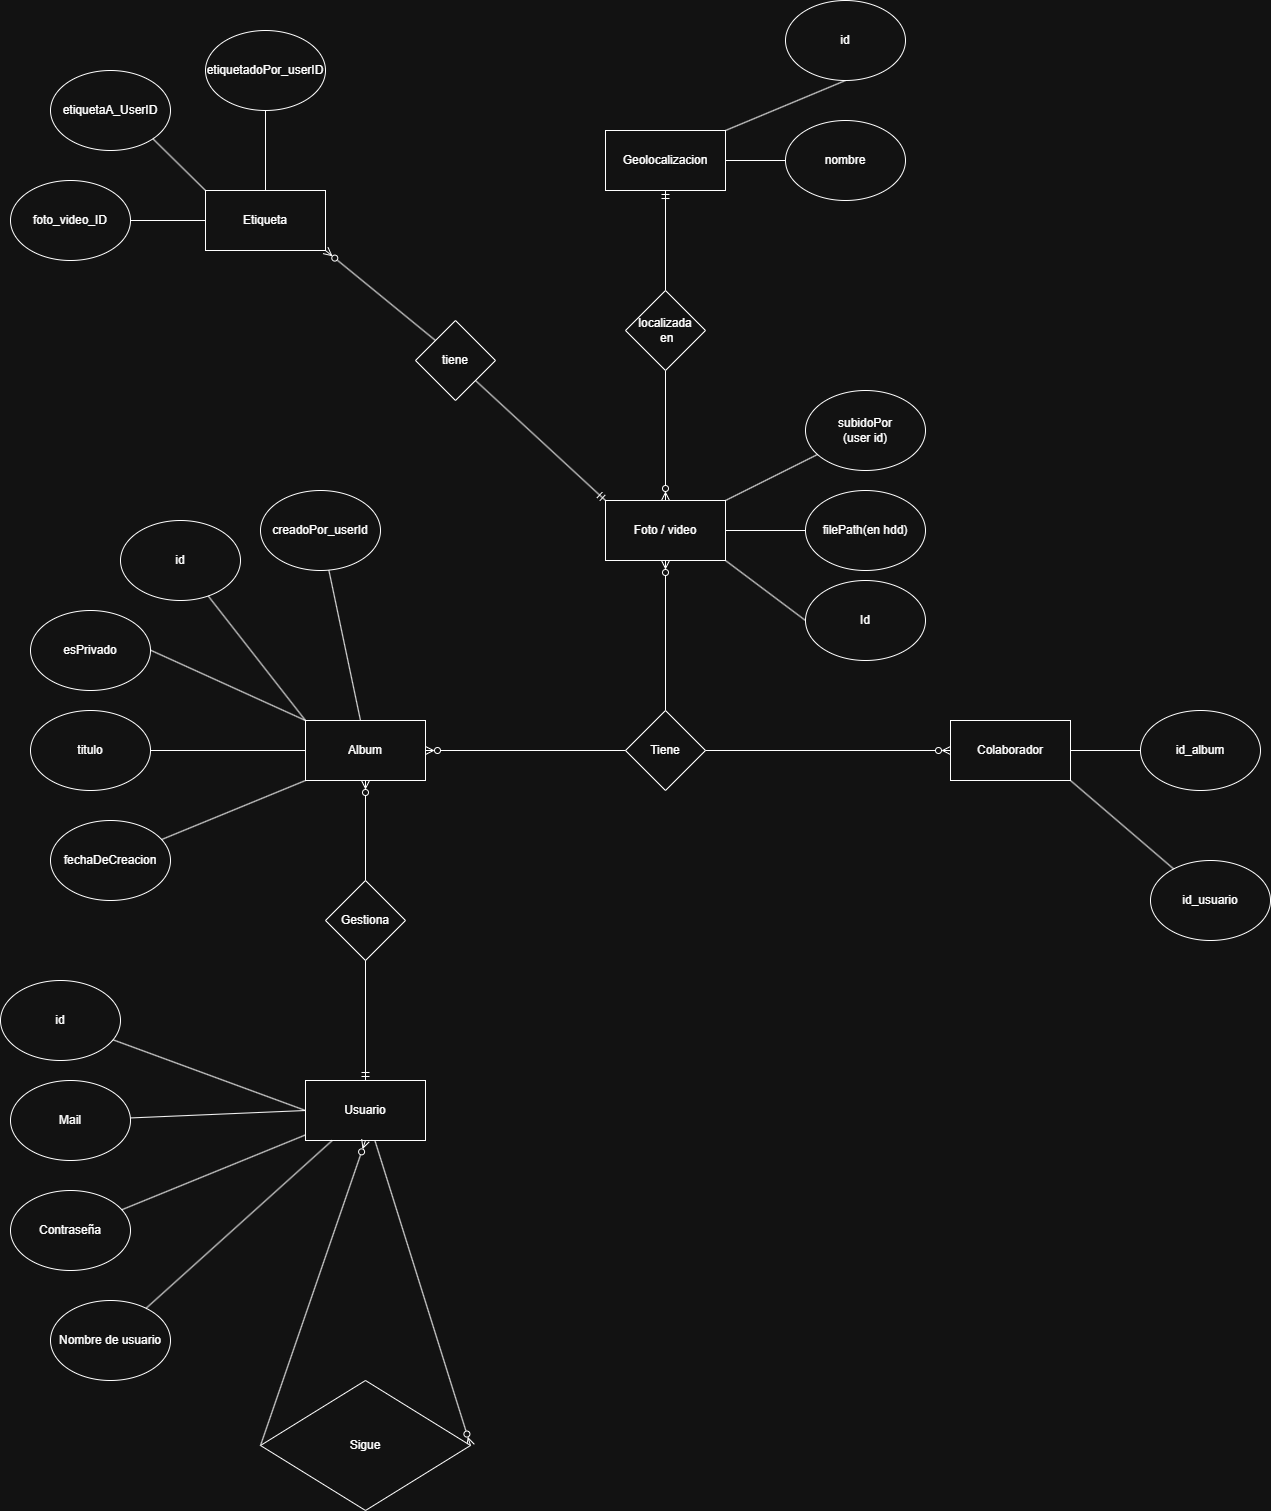

The diagram above was exported from draw.io. Its source (the exported page's mxGraphModel, read from the mxfile embedded in the PNG):
<mxGraphModel dx="776" dy="2286" grid="1" gridSize="10" guides="1" tooltips="1" connect="1" arrows="1" fold="1" page="1" pageScale="1" pageWidth="850" pageHeight="1100" math="0" shadow="0">
  <root>
    <mxCell id="0" />
    <mxCell id="1" parent="0" />
    <mxCell id="YLubaKAQBVS1cBmkaXsH-2" style="rounded=0;orthogonalLoop=1;jettySize=auto;html=1;entryX=1;entryY=0.5;entryDx=0;entryDy=0;endArrow=ERzeroToMany;endFill=0;" parent="1" source="z-z29tUpMJb0EBZGChXV-1" target="YLubaKAQBVS1cBmkaXsH-1" edge="1">
      <mxGeometry relative="1" as="geometry" />
    </mxCell>
    <mxCell id="z-z29tUpMJb0EBZGChXV-1" value="&lt;font&gt;Usuario&lt;/font&gt;" style="rounded=0;whiteSpace=wrap;html=1;" parent="1" vertex="1">
      <mxGeometry x="365" y="310" width="120" height="60" as="geometry" />
    </mxCell>
    <mxCell id="z-z29tUpMJb0EBZGChXV-2" value="&lt;font&gt;Nombre de usuario&lt;/font&gt;" style="ellipse;whiteSpace=wrap;html=1;" parent="1" vertex="1">
      <mxGeometry x="110" y="530" width="120" height="80" as="geometry" />
    </mxCell>
    <mxCell id="z-z29tUpMJb0EBZGChXV-5" value="" style="endArrow=none;html=1;rounded=0;" parent="1" source="z-z29tUpMJb0EBZGChXV-2" target="z-z29tUpMJb0EBZGChXV-1" edge="1">
      <mxGeometry width="50" height="50" relative="1" as="geometry">
        <mxPoint x="440" y="450" as="sourcePoint" />
        <mxPoint x="490" y="400" as="targetPoint" />
      </mxGeometry>
    </mxCell>
    <mxCell id="z-z29tUpMJb0EBZGChXV-6" value="Contraseña" style="ellipse;whiteSpace=wrap;html=1;" parent="1" vertex="1">
      <mxGeometry x="70" y="420" width="120" height="80" as="geometry" />
    </mxCell>
    <mxCell id="z-z29tUpMJb0EBZGChXV-7" value="" style="endArrow=none;html=1;rounded=0;" parent="1" source="z-z29tUpMJb0EBZGChXV-6" target="z-z29tUpMJb0EBZGChXV-1" edge="1">
      <mxGeometry width="50" height="50" relative="1" as="geometry">
        <mxPoint x="330" y="440" as="sourcePoint" />
        <mxPoint x="380" y="390" as="targetPoint" />
      </mxGeometry>
    </mxCell>
    <mxCell id="z-z29tUpMJb0EBZGChXV-8" value="" style="endArrow=none;html=1;rounded=0;entryX=0;entryY=0.5;entryDx=0;entryDy=0;" parent="1" source="z-z29tUpMJb0EBZGChXV-9" target="z-z29tUpMJb0EBZGChXV-1" edge="1">
      <mxGeometry width="50" height="50" relative="1" as="geometry">
        <mxPoint x="200" y="360" as="sourcePoint" />
        <mxPoint x="266" y="290" as="targetPoint" />
      </mxGeometry>
    </mxCell>
    <mxCell id="z-z29tUpMJb0EBZGChXV-9" value="Mail" style="ellipse;whiteSpace=wrap;html=1;" parent="1" vertex="1">
      <mxGeometry x="70" y="310" width="120" height="80" as="geometry" />
    </mxCell>
    <mxCell id="z-z29tUpMJb0EBZGChXV-11" value="Gestiona" style="rhombus;whiteSpace=wrap;html=1;" parent="1" vertex="1">
      <mxGeometry x="385" y="110" width="80" height="80" as="geometry" />
    </mxCell>
    <mxCell id="z-z29tUpMJb0EBZGChXV-13" value="&lt;font&gt;Album&lt;/font&gt;" style="rounded=0;whiteSpace=wrap;html=1;" parent="1" vertex="1">
      <mxGeometry x="365" y="-50" width="120" height="60" as="geometry" />
    </mxCell>
    <mxCell id="z-z29tUpMJb0EBZGChXV-14" value="" style="endArrow=none;html=1;rounded=0;entryX=0.5;entryY=1;entryDx=0;entryDy=0;exitX=0.5;exitY=0;exitDx=0;exitDy=0;startArrow=ERmandOne;startFill=0;" parent="1" source="z-z29tUpMJb0EBZGChXV-1" target="z-z29tUpMJb0EBZGChXV-11" edge="1">
      <mxGeometry width="50" height="50" relative="1" as="geometry">
        <mxPoint x="400" y="280" as="sourcePoint" />
        <mxPoint x="450" y="230" as="targetPoint" />
      </mxGeometry>
    </mxCell>
    <mxCell id="z-z29tUpMJb0EBZGChXV-15" value="" style="endArrow=ERzeroToMany;html=1;rounded=0;exitX=0.5;exitY=0;exitDx=0;exitDy=0;entryX=0.5;entryY=1;entryDx=0;entryDy=0;endFill=0;" parent="1" source="z-z29tUpMJb0EBZGChXV-11" target="z-z29tUpMJb0EBZGChXV-13" edge="1">
      <mxGeometry width="50" height="50" relative="1" as="geometry">
        <mxPoint x="410" y="130" as="sourcePoint" />
        <mxPoint x="460" y="80" as="targetPoint" />
      </mxGeometry>
    </mxCell>
    <mxCell id="z-z29tUpMJb0EBZGChXV-17" value="titulo" style="ellipse;whiteSpace=wrap;html=1;" parent="1" vertex="1">
      <mxGeometry x="90" y="-60" width="120" height="80" as="geometry" />
    </mxCell>
    <mxCell id="z-z29tUpMJb0EBZGChXV-18" value="" style="endArrow=none;html=1;rounded=0;entryX=0;entryY=0.5;entryDx=0;entryDy=0;" parent="1" source="z-z29tUpMJb0EBZGChXV-17" target="z-z29tUpMJb0EBZGChXV-13" edge="1">
      <mxGeometry width="50" height="50" relative="1" as="geometry">
        <mxPoint x="185" y="-50" as="sourcePoint" />
        <mxPoint x="350" y="-70" as="targetPoint" />
      </mxGeometry>
    </mxCell>
    <mxCell id="z-z29tUpMJb0EBZGChXV-19" value="esPrivado" style="ellipse;whiteSpace=wrap;html=1;" parent="1" vertex="1">
      <mxGeometry x="90" y="-160" width="120" height="80" as="geometry" />
    </mxCell>
    <mxCell id="z-z29tUpMJb0EBZGChXV-20" value="" style="endArrow=none;html=1;rounded=0;entryX=0;entryY=0;entryDx=0;entryDy=0;" parent="1" target="z-z29tUpMJb0EBZGChXV-13" edge="1">
      <mxGeometry width="50" height="50" relative="1" as="geometry">
        <mxPoint x="210" y="-120.34" as="sourcePoint" />
        <mxPoint x="365" y="-120.34" as="targetPoint" />
      </mxGeometry>
    </mxCell>
    <mxCell id="z-z29tUpMJb0EBZGChXV-21" value="id" style="ellipse;whiteSpace=wrap;html=1;" parent="1" vertex="1">
      <mxGeometry x="180" y="-250" width="120" height="80" as="geometry" />
    </mxCell>
    <mxCell id="z-z29tUpMJb0EBZGChXV-22" value="" style="endArrow=none;html=1;rounded=0;entryX=0;entryY=0;entryDx=0;entryDy=0;" parent="1" source="z-z29tUpMJb0EBZGChXV-21" target="z-z29tUpMJb0EBZGChXV-13" edge="1">
      <mxGeometry width="50" height="50" relative="1" as="geometry">
        <mxPoint x="340" y="-80" as="sourcePoint" />
        <mxPoint x="360" y="-50" as="targetPoint" />
      </mxGeometry>
    </mxCell>
    <mxCell id="z-z29tUpMJb0EBZGChXV-23" value="id" style="ellipse;whiteSpace=wrap;html=1;" parent="1" vertex="1">
      <mxGeometry x="60" y="210" width="120" height="80" as="geometry" />
    </mxCell>
    <mxCell id="z-z29tUpMJb0EBZGChXV-24" value="" style="endArrow=none;html=1;rounded=0;entryX=0;entryY=0.5;entryDx=0;entryDy=0;" parent="1" source="z-z29tUpMJb0EBZGChXV-23" target="z-z29tUpMJb0EBZGChXV-1" edge="1">
      <mxGeometry width="50" height="50" relative="1" as="geometry">
        <mxPoint x="250" y="430" as="sourcePoint" />
        <mxPoint x="360" y="340" as="targetPoint" />
      </mxGeometry>
    </mxCell>
    <mxCell id="z-z29tUpMJb0EBZGChXV-25" value="Tiene" style="rhombus;whiteSpace=wrap;html=1;" parent="1" vertex="1">
      <mxGeometry x="685" y="-60" width="80" height="80" as="geometry" />
    </mxCell>
    <mxCell id="z-z29tUpMJb0EBZGChXV-28" value="&lt;font&gt;Colaborador&lt;/font&gt;" style="rounded=0;whiteSpace=wrap;html=1;" parent="1" vertex="1">
      <mxGeometry x="1010" y="-50" width="120" height="60" as="geometry" />
    </mxCell>
    <mxCell id="z-z29tUpMJb0EBZGChXV-29" value="" style="endArrow=none;html=1;rounded=0;startArrow=ERzeroToMany;startFill=0;entryX=0;entryY=0.5;entryDx=0;entryDy=0;" parent="1" source="z-z29tUpMJb0EBZGChXV-13" target="z-z29tUpMJb0EBZGChXV-25" edge="1">
      <mxGeometry width="50" height="50" relative="1" as="geometry">
        <mxPoint x="570" y="50" as="sourcePoint" />
        <mxPoint x="710" y="-20" as="targetPoint" />
      </mxGeometry>
    </mxCell>
    <mxCell id="z-z29tUpMJb0EBZGChXV-30" value="" style="endArrow=ERzeroToMany;html=1;rounded=0;entryX=0;entryY=0.5;entryDx=0;entryDy=0;endFill=0;exitX=1;exitY=0.5;exitDx=0;exitDy=0;" parent="1" source="z-z29tUpMJb0EBZGChXV-25" target="z-z29tUpMJb0EBZGChXV-28" edge="1">
      <mxGeometry width="50" height="50" relative="1" as="geometry">
        <mxPoint x="790" y="-20" as="sourcePoint" />
        <mxPoint x="940" y="-20" as="targetPoint" />
      </mxGeometry>
    </mxCell>
    <mxCell id="z-z29tUpMJb0EBZGChXV-34" value="&lt;font&gt;id_usuario&lt;/font&gt;" style="ellipse;whiteSpace=wrap;html=1;" parent="1" vertex="1">
      <mxGeometry x="1210" y="90" width="120" height="80" as="geometry" />
    </mxCell>
    <mxCell id="z-z29tUpMJb0EBZGChXV-35" value="" style="endArrow=none;html=1;rounded=0;entryX=1;entryY=1;entryDx=0;entryDy=0;" parent="1" source="z-z29tUpMJb0EBZGChXV-34" target="z-z29tUpMJb0EBZGChXV-28" edge="1">
      <mxGeometry width="50" height="50" relative="1" as="geometry">
        <mxPoint x="1035" y="90" as="sourcePoint" />
        <mxPoint x="1020" y="10" as="targetPoint" />
      </mxGeometry>
    </mxCell>
    <mxCell id="z-z29tUpMJb0EBZGChXV-36" value="" style="endArrow=ERzeroToMany;html=1;rounded=0;exitX=0.5;exitY=0;exitDx=0;exitDy=0;endFill=0;entryX=0.5;entryY=1;entryDx=0;entryDy=0;" parent="1" source="z-z29tUpMJb0EBZGChXV-25" target="z-z29tUpMJb0EBZGChXV-37" edge="1">
      <mxGeometry width="50" height="50" relative="1" as="geometry">
        <mxPoint x="590" y="-80" as="sourcePoint" />
        <mxPoint x="750" y="-220" as="targetPoint" />
      </mxGeometry>
    </mxCell>
    <mxCell id="z-z29tUpMJb0EBZGChXV-37" value="Foto / video" style="rounded=0;whiteSpace=wrap;html=1;" parent="1" vertex="1">
      <mxGeometry x="665" y="-270" width="120" height="60" as="geometry" />
    </mxCell>
    <mxCell id="z-z29tUpMJb0EBZGChXV-38" value="Id" style="ellipse;whiteSpace=wrap;html=1;" parent="1" vertex="1">
      <mxGeometry x="865" y="-190" width="120" height="80" as="geometry" />
    </mxCell>
    <mxCell id="z-z29tUpMJb0EBZGChXV-39" value="" style="endArrow=none;html=1;rounded=0;exitX=1;exitY=1;exitDx=0;exitDy=0;entryX=0;entryY=0.5;entryDx=0;entryDy=0;" parent="1" source="z-z29tUpMJb0EBZGChXV-37" target="z-z29tUpMJb0EBZGChXV-38" edge="1">
      <mxGeometry width="50" height="50" relative="1" as="geometry">
        <mxPoint x="810" y="-230" as="sourcePoint" />
        <mxPoint x="860" y="-280" as="targetPoint" />
      </mxGeometry>
    </mxCell>
    <mxCell id="z-z29tUpMJb0EBZGChXV-43" value="" style="endArrow=none;html=1;rounded=0;exitX=1;exitY=0.5;exitDx=0;exitDy=0;entryX=0;entryY=0.5;entryDx=0;entryDy=0;" parent="1" source="z-z29tUpMJb0EBZGChXV-37" target="z-z29tUpMJb0EBZGChXV-44" edge="1">
      <mxGeometry width="50" height="50" relative="1" as="geometry">
        <mxPoint x="810" y="-360" as="sourcePoint" />
        <mxPoint x="860" y="-390" as="targetPoint" />
      </mxGeometry>
    </mxCell>
    <mxCell id="z-z29tUpMJb0EBZGChXV-44" value="filePath(en hdd)" style="ellipse;whiteSpace=wrap;html=1;" parent="1" vertex="1">
      <mxGeometry x="865" y="-280" width="120" height="80" as="geometry" />
    </mxCell>
    <mxCell id="z-z29tUpMJb0EBZGChXV-45" value="" style="endArrow=none;html=1;rounded=0;exitX=0.5;exitY=0;exitDx=0;exitDy=0;endFill=0;startFill=0;startArrow=ERzeroToMany;entryX=0.5;entryY=1;entryDx=0;entryDy=0;" parent="1" source="z-z29tUpMJb0EBZGChXV-37" target="z-z29tUpMJb0EBZGChXV-46" edge="1">
      <mxGeometry width="50" height="50" relative="1" as="geometry">
        <mxPoint x="750" y="-360" as="sourcePoint" />
        <mxPoint x="750" y="-460" as="targetPoint" />
      </mxGeometry>
    </mxCell>
    <mxCell id="z-z29tUpMJb0EBZGChXV-46" value="localizada&lt;div&gt;&amp;nbsp;en&lt;/div&gt;" style="rhombus;whiteSpace=wrap;html=1;" parent="1" vertex="1">
      <mxGeometry x="685" y="-480" width="80" height="80" as="geometry" />
    </mxCell>
    <mxCell id="z-z29tUpMJb0EBZGChXV-47" value="" style="endArrow=ERmandOne;html=1;rounded=0;exitX=0.5;exitY=0;exitDx=0;exitDy=0;endFill=0;entryX=0.5;entryY=1;entryDx=0;entryDy=0;" parent="1" source="z-z29tUpMJb0EBZGChXV-46" target="z-z29tUpMJb0EBZGChXV-48" edge="1">
      <mxGeometry width="50" height="50" relative="1" as="geometry">
        <mxPoint x="750" y="-590" as="sourcePoint" />
        <mxPoint x="750" y="-660" as="targetPoint" />
      </mxGeometry>
    </mxCell>
    <mxCell id="z-z29tUpMJb0EBZGChXV-48" value="Geolocalizacion" style="rounded=0;whiteSpace=wrap;html=1;" parent="1" vertex="1">
      <mxGeometry x="665" y="-640" width="120" height="60" as="geometry" />
    </mxCell>
    <mxCell id="z-z29tUpMJb0EBZGChXV-49" value="" style="endArrow=none;html=1;rounded=0;exitX=1;exitY=0;exitDx=0;exitDy=0;entryX=0.5;entryY=1;entryDx=0;entryDy=0;" parent="1" source="z-z29tUpMJb0EBZGChXV-48" target="z-z29tUpMJb0EBZGChXV-50" edge="1">
      <mxGeometry width="50" height="50" relative="1" as="geometry">
        <mxPoint x="720" y="-750" as="sourcePoint" />
        <mxPoint x="680" y="-770" as="targetPoint" />
      </mxGeometry>
    </mxCell>
    <mxCell id="z-z29tUpMJb0EBZGChXV-50" value="id" style="ellipse;whiteSpace=wrap;html=1;" parent="1" vertex="1">
      <mxGeometry x="845" y="-770" width="120" height="80" as="geometry" />
    </mxCell>
    <mxCell id="z-z29tUpMJb0EBZGChXV-51" value="nombre" style="ellipse;whiteSpace=wrap;html=1;" parent="1" vertex="1">
      <mxGeometry x="845" y="-650" width="120" height="80" as="geometry" />
    </mxCell>
    <mxCell id="z-z29tUpMJb0EBZGChXV-52" value="" style="endArrow=none;html=1;rounded=0;exitX=1;exitY=0.5;exitDx=0;exitDy=0;entryX=0;entryY=0.5;entryDx=0;entryDy=0;" parent="1" source="z-z29tUpMJb0EBZGChXV-48" target="z-z29tUpMJb0EBZGChXV-51" edge="1">
      <mxGeometry width="50" height="50" relative="1" as="geometry">
        <mxPoint x="910" y="-700" as="sourcePoint" />
        <mxPoint x="910" y="-780" as="targetPoint" />
      </mxGeometry>
    </mxCell>
    <mxCell id="z-z29tUpMJb0EBZGChXV-57" value="" style="endArrow=none;html=1;rounded=0;exitX=1;exitY=0;exitDx=0;exitDy=0;" parent="1" source="z-z29tUpMJb0EBZGChXV-37" target="z-z29tUpMJb0EBZGChXV-58" edge="1">
      <mxGeometry width="50" height="50" relative="1" as="geometry">
        <mxPoint x="810" y="-280" as="sourcePoint" />
        <mxPoint x="640" y="-330" as="targetPoint" />
      </mxGeometry>
    </mxCell>
    <mxCell id="z-z29tUpMJb0EBZGChXV-58" value="subidoPor&lt;div&gt;(user id)&lt;/div&gt;" style="ellipse;whiteSpace=wrap;html=1;" parent="1" vertex="1">
      <mxGeometry x="865" y="-380" width="120" height="80" as="geometry" />
    </mxCell>
    <mxCell id="z-z29tUpMJb0EBZGChXV-61" value="" style="endArrow=none;html=1;rounded=0;exitX=0;exitY=0;exitDx=0;exitDy=0;entryX=1;entryY=1;entryDx=0;entryDy=0;endFill=0;startFill=0;startArrow=ERmandOne;" parent="1" source="z-z29tUpMJb0EBZGChXV-37" target="z-z29tUpMJb0EBZGChXV-63" edge="1">
      <mxGeometry width="50" height="50" relative="1" as="geometry">
        <mxPoint x="620" y="-150" as="sourcePoint" />
        <mxPoint x="640" y="-320" as="targetPoint" />
      </mxGeometry>
    </mxCell>
    <mxCell id="z-z29tUpMJb0EBZGChXV-62" value="Etiqueta" style="rounded=0;whiteSpace=wrap;html=1;" parent="1" vertex="1">
      <mxGeometry x="265" y="-580" width="120" height="60" as="geometry" />
    </mxCell>
    <mxCell id="z-z29tUpMJb0EBZGChXV-63" value="tiene" style="rhombus;whiteSpace=wrap;html=1;" parent="1" vertex="1">
      <mxGeometry x="475" y="-450" width="80" height="80" as="geometry" />
    </mxCell>
    <mxCell id="z-z29tUpMJb0EBZGChXV-64" value="" style="endArrow=ERzeroToMany;html=1;rounded=0;exitX=0;exitY=0;exitDx=0;exitDy=0;entryX=1;entryY=1;entryDx=0;entryDy=0;endFill=0;" parent="1" source="z-z29tUpMJb0EBZGChXV-63" target="z-z29tUpMJb0EBZGChXV-62" edge="1">
      <mxGeometry width="50" height="50" relative="1" as="geometry">
        <mxPoint x="500" y="-440" as="sourcePoint" />
        <mxPoint x="550" y="-490" as="targetPoint" />
      </mxGeometry>
    </mxCell>
    <mxCell id="z-z29tUpMJb0EBZGChXV-65" value="etiquetaA_UserID" style="ellipse;whiteSpace=wrap;html=1;" parent="1" vertex="1">
      <mxGeometry x="110" y="-700" width="120" height="80" as="geometry" />
    </mxCell>
    <mxCell id="z-z29tUpMJb0EBZGChXV-66" value="etiquetadoPor_userID" style="ellipse;whiteSpace=wrap;html=1;" parent="1" vertex="1">
      <mxGeometry x="265" y="-740" width="120" height="80" as="geometry" />
    </mxCell>
    <mxCell id="z-z29tUpMJb0EBZGChXV-67" value="" style="endArrow=none;html=1;rounded=0;exitX=1;exitY=1;exitDx=0;exitDy=0;entryX=0;entryY=0;entryDx=0;entryDy=0;" parent="1" source="z-z29tUpMJb0EBZGChXV-65" target="z-z29tUpMJb0EBZGChXV-62" edge="1">
      <mxGeometry width="50" height="50" relative="1" as="geometry">
        <mxPoint x="270" y="-500" as="sourcePoint" />
        <mxPoint x="320" y="-550" as="targetPoint" />
      </mxGeometry>
    </mxCell>
    <mxCell id="z-z29tUpMJb0EBZGChXV-68" value="" style="endArrow=none;html=1;rounded=0;exitX=0.5;exitY=1;exitDx=0;exitDy=0;entryX=0.5;entryY=0;entryDx=0;entryDy=0;" parent="1" source="z-z29tUpMJb0EBZGChXV-66" target="z-z29tUpMJb0EBZGChXV-62" edge="1">
      <mxGeometry width="50" height="50" relative="1" as="geometry">
        <mxPoint x="300" y="-610" as="sourcePoint" />
        <mxPoint x="350" y="-660" as="targetPoint" />
      </mxGeometry>
    </mxCell>
    <mxCell id="z-z29tUpMJb0EBZGChXV-69" value="" style="endArrow=none;html=1;rounded=0;entryX=0;entryY=1;entryDx=0;entryDy=0;" parent="1" source="z-z29tUpMJb0EBZGChXV-70" target="z-z29tUpMJb0EBZGChXV-13" edge="1">
      <mxGeometry width="50" height="50" relative="1" as="geometry">
        <mxPoint x="205" y="60" as="sourcePoint" />
        <mxPoint x="385" y="90" as="targetPoint" />
      </mxGeometry>
    </mxCell>
    <mxCell id="z-z29tUpMJb0EBZGChXV-70" value="fechaDeCreacion" style="ellipse;whiteSpace=wrap;html=1;" parent="1" vertex="1">
      <mxGeometry x="110" y="50" width="120" height="80" as="geometry" />
    </mxCell>
    <mxCell id="z-z29tUpMJb0EBZGChXV-71" value="creadoPor_userId" style="ellipse;whiteSpace=wrap;html=1;" parent="1" vertex="1">
      <mxGeometry x="320" y="-280" width="120" height="80" as="geometry" />
    </mxCell>
    <mxCell id="z-z29tUpMJb0EBZGChXV-72" value="" style="endArrow=none;html=1;rounded=0;" parent="1" target="z-z29tUpMJb0EBZGChXV-71" edge="1">
      <mxGeometry width="50" height="50" relative="1" as="geometry">
        <mxPoint x="420" y="-50" as="sourcePoint" />
        <mxPoint x="430" y="-180" as="targetPoint" />
      </mxGeometry>
    </mxCell>
    <mxCell id="YLubaKAQBVS1cBmkaXsH-3" style="rounded=0;orthogonalLoop=1;jettySize=auto;html=1;entryX=0.5;entryY=1;entryDx=0;entryDy=0;exitX=0;exitY=0.5;exitDx=0;exitDy=0;endArrow=ERzeroToMany;endFill=0;" parent="1" source="YLubaKAQBVS1cBmkaXsH-1" target="z-z29tUpMJb0EBZGChXV-1" edge="1">
      <mxGeometry relative="1" as="geometry" />
    </mxCell>
    <mxCell id="YLubaKAQBVS1cBmkaXsH-1" value="Sigue" style="rhombus;whiteSpace=wrap;html=1;" parent="1" vertex="1">
      <mxGeometry x="320" y="610" width="210" height="130" as="geometry" />
    </mxCell>
    <mxCell id="XJpD68v0A7HrCKp4TlFL-2" style="rounded=0;orthogonalLoop=1;jettySize=auto;html=1;entryX=1;entryY=0.5;entryDx=0;entryDy=0;endArrow=none;startFill=0;" parent="1" source="XJpD68v0A7HrCKp4TlFL-1" target="z-z29tUpMJb0EBZGChXV-28" edge="1">
      <mxGeometry relative="1" as="geometry" />
    </mxCell>
    <mxCell id="XJpD68v0A7HrCKp4TlFL-1" value="&lt;font&gt;id_album&lt;/font&gt;" style="ellipse;whiteSpace=wrap;html=1;" parent="1" vertex="1">
      <mxGeometry x="1200" y="-60" width="120" height="80" as="geometry" />
    </mxCell>
    <mxCell id="HA9vBvtDrPr_VnCnmaK4-2" style="rounded=0;orthogonalLoop=1;jettySize=auto;html=1;entryX=0;entryY=0.5;entryDx=0;entryDy=0;endArrow=none;startFill=0;" edge="1" parent="1" source="HA9vBvtDrPr_VnCnmaK4-1" target="z-z29tUpMJb0EBZGChXV-62">
      <mxGeometry relative="1" as="geometry" />
    </mxCell>
    <mxCell id="HA9vBvtDrPr_VnCnmaK4-1" value="foto_video_ID" style="ellipse;whiteSpace=wrap;html=1;" vertex="1" parent="1">
      <mxGeometry x="70" y="-590" width="120" height="80" as="geometry" />
    </mxCell>
  </root>
</mxGraphModel>